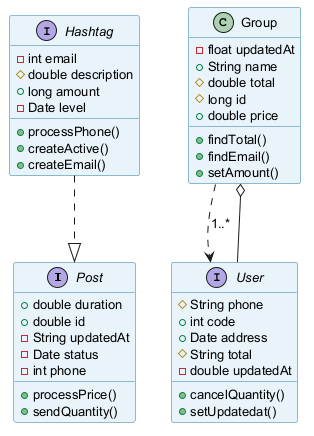

The diagram above was rendered by PlantUML. Its source (embedded in the PNG):
@startuml
skinparam backgroundColor #FFFFFF
skinparam classBackgroundColor #E8F4FA
skinparam classBorderColor #2C7DA0
skinparam defaultFontSize 13
interface Post {
  +double duration
  +double id
  -String updatedAt
  -Date status
  -int phone
  +processPrice()
  +sendQuantity()
}
class Group {
  -float updatedAt
  +String name
  #double total
  #long id
  +double price
  +findTotal()
  +findEmail()
  +setAmount()
}
interface User {
  #String phone
  +int code
  +Date address
  #String total
  -double updatedAt
  +cancelQuantity()
  +setUpdatedat()
}
interface Hashtag {
  -int email
  #double description
  +long amount
  -Date level
  +processPhone()
  +createActive()
  +createEmail()
}
Group ..> User : "1..*"
User --o Group
Hashtag ..|> Post
@enduml